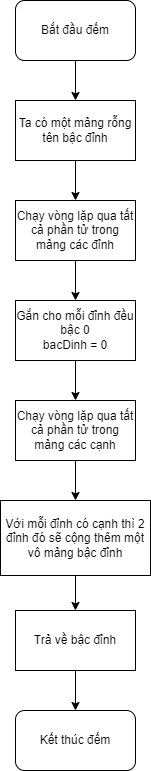

The diagram above was exported from draw.io. Its source (the exported page's mxGraphModel, read from the mxfile embedded in the PNG):
<mxGraphModel dx="1434" dy="844" grid="1" gridSize="10" guides="1" tooltips="1" connect="1" arrows="1" fold="1" page="1" pageScale="1" pageWidth="850" pageHeight="1100" math="0" shadow="0">
  <root>
    <mxCell id="0" />
    <mxCell id="1" parent="0" />
    <mxCell id="H32gvc1iSNo0EtZfk-Gv-9" style="edgeStyle=orthogonalEdgeStyle;rounded=0;orthogonalLoop=1;jettySize=auto;html=1;exitX=0.5;exitY=1;exitDx=0;exitDy=0;entryX=0.5;entryY=0;entryDx=0;entryDy=0;" edge="1" parent="1" source="H32gvc1iSNo0EtZfk-Gv-1" target="H32gvc1iSNo0EtZfk-Gv-2">
      <mxGeometry relative="1" as="geometry" />
    </mxCell>
    <mxCell id="H32gvc1iSNo0EtZfk-Gv-1" value="Bắt đầu đếm" style="rounded=1;whiteSpace=wrap;html=1;" vertex="1" parent="1">
      <mxGeometry x="365" y="30" width="120" height="60" as="geometry" />
    </mxCell>
    <mxCell id="H32gvc1iSNo0EtZfk-Gv-10" style="edgeStyle=orthogonalEdgeStyle;rounded=0;orthogonalLoop=1;jettySize=auto;html=1;exitX=0.5;exitY=1;exitDx=0;exitDy=0;entryX=0.5;entryY=0;entryDx=0;entryDy=0;" edge="1" parent="1" source="H32gvc1iSNo0EtZfk-Gv-2" target="H32gvc1iSNo0EtZfk-Gv-3">
      <mxGeometry relative="1" as="geometry" />
    </mxCell>
    <mxCell id="H32gvc1iSNo0EtZfk-Gv-2" value="Ta có một mảng rỗng tên bậc đỉnh" style="rounded=0;whiteSpace=wrap;html=1;" vertex="1" parent="1">
      <mxGeometry x="365" y="130" width="120" height="60" as="geometry" />
    </mxCell>
    <mxCell id="H32gvc1iSNo0EtZfk-Gv-11" style="edgeStyle=orthogonalEdgeStyle;rounded=0;orthogonalLoop=1;jettySize=auto;html=1;exitX=0.5;exitY=1;exitDx=0;exitDy=0;entryX=0.5;entryY=0;entryDx=0;entryDy=0;" edge="1" parent="1" source="H32gvc1iSNo0EtZfk-Gv-3" target="H32gvc1iSNo0EtZfk-Gv-4">
      <mxGeometry relative="1" as="geometry" />
    </mxCell>
    <mxCell id="H32gvc1iSNo0EtZfk-Gv-3" value="Chạy vòng lặp qua tất cả phần tử trong mảng các đỉnh" style="rounded=0;whiteSpace=wrap;html=1;" vertex="1" parent="1">
      <mxGeometry x="365" y="230" width="120" height="60" as="geometry" />
    </mxCell>
    <mxCell id="H32gvc1iSNo0EtZfk-Gv-12" style="edgeStyle=orthogonalEdgeStyle;rounded=0;orthogonalLoop=1;jettySize=auto;html=1;exitX=0.5;exitY=1;exitDx=0;exitDy=0;entryX=0.5;entryY=0;entryDx=0;entryDy=0;" edge="1" parent="1" source="H32gvc1iSNo0EtZfk-Gv-4" target="H32gvc1iSNo0EtZfk-Gv-5">
      <mxGeometry relative="1" as="geometry" />
    </mxCell>
    <mxCell id="H32gvc1iSNo0EtZfk-Gv-4" value="Gắn cho mỗi đỉnh đều bậc 0&lt;br&gt;bacDinh = 0" style="rounded=0;whiteSpace=wrap;html=1;" vertex="1" parent="1">
      <mxGeometry x="365" y="330" width="120" height="60" as="geometry" />
    </mxCell>
    <mxCell id="H32gvc1iSNo0EtZfk-Gv-13" style="edgeStyle=orthogonalEdgeStyle;rounded=0;orthogonalLoop=1;jettySize=auto;html=1;exitX=0.5;exitY=1;exitDx=0;exitDy=0;entryX=0.5;entryY=0;entryDx=0;entryDy=0;" edge="1" parent="1" source="H32gvc1iSNo0EtZfk-Gv-5" target="H32gvc1iSNo0EtZfk-Gv-6">
      <mxGeometry relative="1" as="geometry" />
    </mxCell>
    <mxCell id="H32gvc1iSNo0EtZfk-Gv-5" value="Chạy vòng lặp qua tất cả phần tử trong mảng các cạnh" style="rounded=0;whiteSpace=wrap;html=1;" vertex="1" parent="1">
      <mxGeometry x="365" y="430" width="120" height="60" as="geometry" />
    </mxCell>
    <mxCell id="H32gvc1iSNo0EtZfk-Gv-14" style="edgeStyle=orthogonalEdgeStyle;rounded=0;orthogonalLoop=1;jettySize=auto;html=1;exitX=0.5;exitY=1;exitDx=0;exitDy=0;entryX=0.5;entryY=0;entryDx=0;entryDy=0;" edge="1" parent="1" source="H32gvc1iSNo0EtZfk-Gv-6" target="H32gvc1iSNo0EtZfk-Gv-8">
      <mxGeometry relative="1" as="geometry" />
    </mxCell>
    <mxCell id="H32gvc1iSNo0EtZfk-Gv-6" value="Với mỗi đỉnh có cạnh thì 2 đỉnh đó sẽ cộng thêm một vô mảng bậc đỉnh" style="rounded=0;whiteSpace=wrap;html=1;" vertex="1" parent="1">
      <mxGeometry x="350" y="530" width="150" height="75" as="geometry" />
    </mxCell>
    <mxCell id="H32gvc1iSNo0EtZfk-Gv-7" value="Kết thúc đếm" style="rounded=1;whiteSpace=wrap;html=1;" vertex="1" parent="1">
      <mxGeometry x="365" y="740" width="120" height="60" as="geometry" />
    </mxCell>
    <mxCell id="H32gvc1iSNo0EtZfk-Gv-15" style="edgeStyle=orthogonalEdgeStyle;rounded=0;orthogonalLoop=1;jettySize=auto;html=1;exitX=0.5;exitY=1;exitDx=0;exitDy=0;entryX=0.5;entryY=0;entryDx=0;entryDy=0;" edge="1" parent="1" source="H32gvc1iSNo0EtZfk-Gv-8" target="H32gvc1iSNo0EtZfk-Gv-7">
      <mxGeometry relative="1" as="geometry" />
    </mxCell>
    <mxCell id="H32gvc1iSNo0EtZfk-Gv-8" value="Trả về bậc đỉnh" style="rounded=0;whiteSpace=wrap;html=1;" vertex="1" parent="1">
      <mxGeometry x="365" y="640" width="120" height="60" as="geometry" />
    </mxCell>
  </root>
</mxGraphModel>